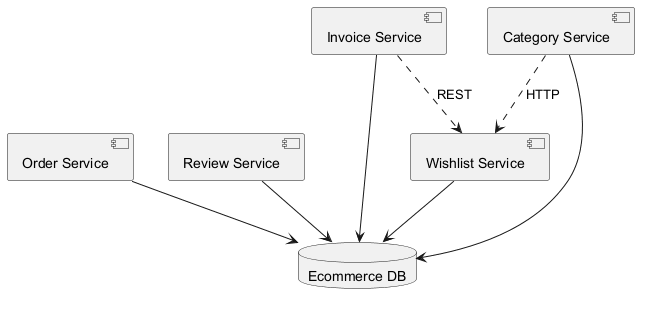

The diagram above was rendered by PlantUML. Its source (embedded in the PNG):
@startuml
skinparam backgroundColor #FFFFFF
skinparam classBackgroundColor #F1F8E9
skinparam classBorderColor #33691E
component "Order Service" as C_OrderService
component "Review Service" as C_ReviewService
component "Invoice Service" as C_InvoiceService
component "Category Service" as C_CategoryService
component "Wishlist Service" as C_WishlistService
database "Ecommerce DB" as DB_ecommerce
C_OrderService --> DB_ecommerce
C_ReviewService --> DB_ecommerce
C_InvoiceService --> DB_ecommerce
C_CategoryService --> DB_ecommerce
C_WishlistService --> DB_ecommerce
C_InvoiceService ..> C_WishlistService : REST
C_CategoryService ..> C_WishlistService : HTTP
@enduml